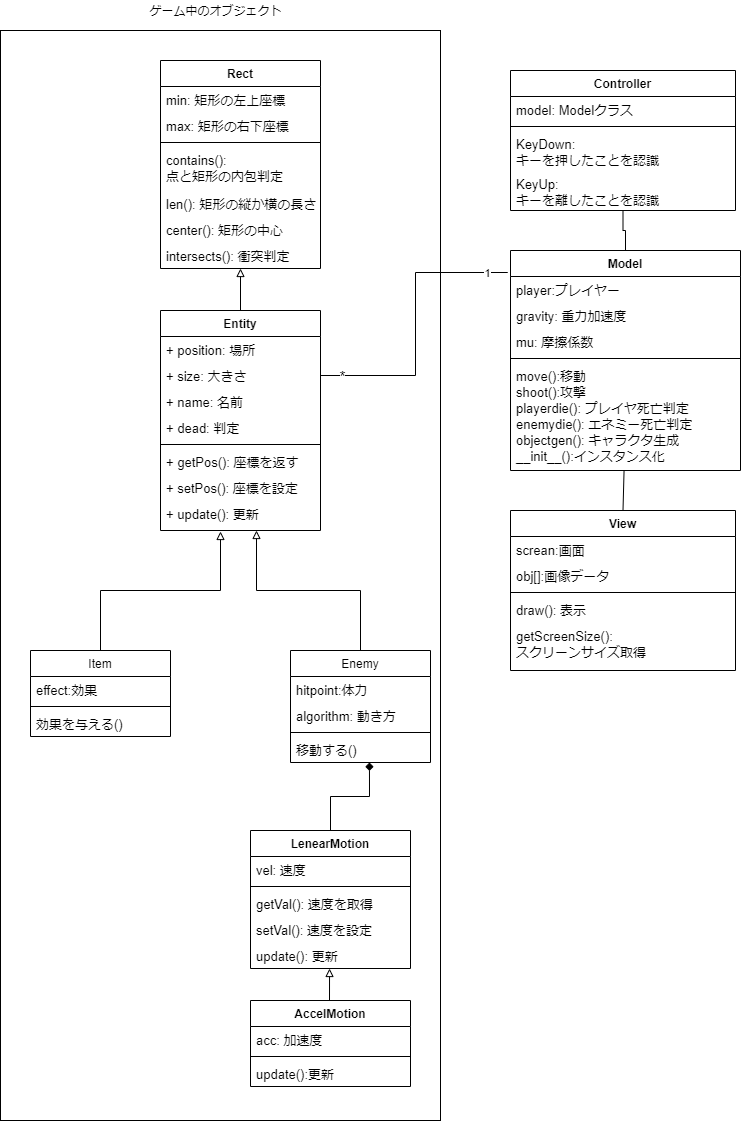

The diagram above was exported from draw.io. Its source (the exported page's mxGraphModel, read from the mxfile embedded in the PNG):
<mxGraphModel dx="1422" dy="737" grid="1" gridSize="10" guides="1" tooltips="1" connect="1" arrows="1" fold="1" page="1" pageScale="1" pageWidth="827" pageHeight="1169" math="0" shadow="0">
  <root>
    <mxCell id="WIyWlLk6GJQsqaUBKTNV-0" />
    <mxCell id="WIyWlLk6GJQsqaUBKTNV-1" parent="WIyWlLk6GJQsqaUBKTNV-0" />
    <mxCell id="cWn_y5HHdv25aPcYdaHF-6" value="" style="rounded=0;whiteSpace=wrap;html=1;fillColor=none;" parent="WIyWlLk6GJQsqaUBKTNV-1" vertex="1">
      <mxGeometry x="10" y="40" width="440" height="1090" as="geometry" />
    </mxCell>
    <mxCell id="5DAY_hoE7kkseBYH1hEn-30" style="edgeStyle=orthogonalEdgeStyle;rounded=0;orthogonalLoop=1;jettySize=auto;html=1;entryX=0.5;entryY=0;entryDx=0;entryDy=0;endArrow=none;endFill=0;" parent="WIyWlLk6GJQsqaUBKTNV-1" source="WKys97ghDXThUSaXmAlW-0" target="WKys97ghDXThUSaXmAlW-4" edge="1">
      <mxGeometry relative="1" as="geometry" />
    </mxCell>
    <mxCell id="WKys97ghDXThUSaXmAlW-0" value="Controller" style="swimlane;fontStyle=1;align=center;verticalAlign=top;childLayout=stackLayout;horizontal=1;startSize=26;horizontalStack=0;resizeParent=1;resizeParentMax=0;resizeLast=0;collapsible=1;marginBottom=0;" parent="WIyWlLk6GJQsqaUBKTNV-1" vertex="1">
      <mxGeometry x="520" y="80" width="225" height="140" as="geometry" />
    </mxCell>
    <mxCell id="WKys97ghDXThUSaXmAlW-1" value="model: Modelクラス" style="text;strokeColor=none;fillColor=none;align=left;verticalAlign=top;spacingLeft=4;spacingRight=4;overflow=hidden;rotatable=0;points=[[0,0.5],[1,0.5]];portConstraint=eastwest;fontSize=13;" parent="WKys97ghDXThUSaXmAlW-0" vertex="1">
      <mxGeometry y="26" width="225" height="26" as="geometry" />
    </mxCell>
    <mxCell id="WKys97ghDXThUSaXmAlW-2" value="" style="line;strokeWidth=1;fillColor=none;align=left;verticalAlign=middle;spacingTop=-1;spacingLeft=3;spacingRight=3;rotatable=0;labelPosition=right;points=[];portConstraint=eastwest;" parent="WKys97ghDXThUSaXmAlW-0" vertex="1">
      <mxGeometry y="52" width="225" height="8" as="geometry" />
    </mxCell>
    <mxCell id="WKys97ghDXThUSaXmAlW-3" value="KeyDown: &#10;キーを押したことを認識" style="text;strokeColor=none;fillColor=none;align=left;verticalAlign=top;spacingLeft=4;spacingRight=4;overflow=hidden;rotatable=0;points=[[0,0.5],[1,0.5]];portConstraint=eastwest;fontSize=13;" parent="WKys97ghDXThUSaXmAlW-0" vertex="1">
      <mxGeometry y="60" width="225" height="40" as="geometry" />
    </mxCell>
    <mxCell id="cWn_y5HHdv25aPcYdaHF-4" value="KeyUp:&#10;キーを離したことを認識" style="text;strokeColor=none;fillColor=none;align=left;verticalAlign=top;spacingLeft=4;spacingRight=4;overflow=hidden;rotatable=0;points=[[0,0.5],[1,0.5]];portConstraint=eastwest;fontSize=13;" parent="WKys97ghDXThUSaXmAlW-0" vertex="1">
      <mxGeometry y="100" width="225" height="40" as="geometry" />
    </mxCell>
    <mxCell id="WKys97ghDXThUSaXmAlW-4" value="Model" style="swimlane;fontStyle=1;align=center;verticalAlign=top;childLayout=stackLayout;horizontal=1;startSize=26;horizontalStack=0;resizeParent=1;resizeParentMax=0;resizeLast=0;collapsible=1;marginBottom=0;" parent="WIyWlLk6GJQsqaUBKTNV-1" vertex="1">
      <mxGeometry x="520" y="260" width="230" height="220" as="geometry" />
    </mxCell>
    <mxCell id="WKys97ghDXThUSaXmAlW-5" value="player:プレイヤー" style="text;strokeColor=none;fillColor=none;align=left;verticalAlign=top;spacingLeft=4;spacingRight=4;overflow=hidden;rotatable=0;points=[[0,0.5],[1,0.5]];portConstraint=eastwest;fontSize=13;" parent="WKys97ghDXThUSaXmAlW-4" vertex="1">
      <mxGeometry y="26" width="230" height="26" as="geometry" />
    </mxCell>
    <mxCell id="cWn_y5HHdv25aPcYdaHF-3" value="gravity: 重力加速度" style="text;strokeColor=none;fillColor=none;align=left;verticalAlign=top;spacingLeft=4;spacingRight=4;overflow=hidden;rotatable=0;points=[[0,0.5],[1,0.5]];portConstraint=eastwest;fontSize=13;" parent="WKys97ghDXThUSaXmAlW-4" vertex="1">
      <mxGeometry y="52" width="230" height="26" as="geometry" />
    </mxCell>
    <mxCell id="cWn_y5HHdv25aPcYdaHF-5" value="mu: 摩擦係数" style="text;strokeColor=none;fillColor=none;align=left;verticalAlign=top;spacingLeft=4;spacingRight=4;overflow=hidden;rotatable=0;points=[[0,0.5],[1,0.5]];portConstraint=eastwest;fontSize=13;" parent="WKys97ghDXThUSaXmAlW-4" vertex="1">
      <mxGeometry y="78" width="230" height="26" as="geometry" />
    </mxCell>
    <mxCell id="WKys97ghDXThUSaXmAlW-6" value="" style="line;strokeWidth=1;fillColor=none;align=left;verticalAlign=middle;spacingTop=-1;spacingLeft=3;spacingRight=3;rotatable=0;labelPosition=right;points=[];portConstraint=eastwest;" parent="WKys97ghDXThUSaXmAlW-4" vertex="1">
      <mxGeometry y="104" width="230" height="8" as="geometry" />
    </mxCell>
    <mxCell id="WKys97ghDXThUSaXmAlW-7" value="move():移動&#10;shoot():攻撃&#10;playerdie(): プレイヤ死亡判定&#10;enemydie(): エネミー死亡判定&#10;objectgen(): キャラクタ生成&#10;__init__():インスタンス化" style="text;strokeColor=none;fillColor=none;align=left;verticalAlign=top;spacingLeft=4;spacingRight=4;overflow=hidden;rotatable=0;points=[[0,0.5],[1,0.5]];portConstraint=eastwest;fontSize=13;" parent="WKys97ghDXThUSaXmAlW-4" vertex="1">
      <mxGeometry y="112" width="230" height="108" as="geometry" />
    </mxCell>
    <mxCell id="WKys97ghDXThUSaXmAlW-8" value="View" style="swimlane;fontStyle=1;align=center;verticalAlign=top;childLayout=stackLayout;horizontal=1;startSize=26;horizontalStack=0;resizeParent=1;resizeParentMax=0;resizeLast=0;collapsible=1;marginBottom=0;" parent="WIyWlLk6GJQsqaUBKTNV-1" vertex="1">
      <mxGeometry x="520" y="520" width="225" height="160" as="geometry" />
    </mxCell>
    <mxCell id="WKys97ghDXThUSaXmAlW-9" value="screan:画面" style="text;strokeColor=none;fillColor=none;align=left;verticalAlign=top;spacingLeft=4;spacingRight=4;overflow=hidden;rotatable=0;points=[[0,0.5],[1,0.5]];portConstraint=eastwest;fontSize=13;" parent="WKys97ghDXThUSaXmAlW-8" vertex="1">
      <mxGeometry y="26" width="225" height="26" as="geometry" />
    </mxCell>
    <mxCell id="5DAY_hoE7kkseBYH1hEn-22" value="obj[]:画像データ" style="text;strokeColor=none;fillColor=none;align=left;verticalAlign=top;spacingLeft=4;spacingRight=4;overflow=hidden;rotatable=0;points=[[0,0.5],[1,0.5]];portConstraint=eastwest;fontSize=13;" parent="WKys97ghDXThUSaXmAlW-8" vertex="1">
      <mxGeometry y="52" width="225" height="26" as="geometry" />
    </mxCell>
    <mxCell id="WKys97ghDXThUSaXmAlW-10" value="" style="line;strokeWidth=1;fillColor=none;align=left;verticalAlign=middle;spacingTop=-1;spacingLeft=3;spacingRight=3;rotatable=0;labelPosition=right;points=[];portConstraint=eastwest;" parent="WKys97ghDXThUSaXmAlW-8" vertex="1">
      <mxGeometry y="78" width="225" height="8" as="geometry" />
    </mxCell>
    <mxCell id="WKys97ghDXThUSaXmAlW-11" value="draw(): 表示" style="text;strokeColor=none;fillColor=none;align=left;verticalAlign=top;spacingLeft=4;spacingRight=4;overflow=hidden;rotatable=0;points=[[0,0.5],[1,0.5]];portConstraint=eastwest;fontSize=13;" parent="WKys97ghDXThUSaXmAlW-8" vertex="1">
      <mxGeometry y="86" width="225" height="26" as="geometry" />
    </mxCell>
    <mxCell id="WKys97ghDXThUSaXmAlW-35" value="getScreenSize():&#10;スクリーンサイズ取得&#10;" style="text;strokeColor=none;fillColor=none;align=left;verticalAlign=top;spacingLeft=4;spacingRight=4;overflow=hidden;rotatable=0;points=[[0,0.5],[1,0.5]];portConstraint=eastwest;fontSize=13;" parent="WKys97ghDXThUSaXmAlW-8" vertex="1">
      <mxGeometry y="112" width="225" height="48" as="geometry" />
    </mxCell>
    <mxCell id="WKys97ghDXThUSaXmAlW-60" style="edgeStyle=orthogonalEdgeStyle;rounded=0;orthogonalLoop=1;jettySize=auto;html=1;exitX=0.5;exitY=0;exitDx=0;exitDy=0;entryX=0.5;entryY=1;entryDx=0;entryDy=0;fontSize=12;endArrow=block;endFill=0;strokeColor=#000000;verticalAlign=middle;" parent="WIyWlLk6GJQsqaUBKTNV-1" source="WKys97ghDXThUSaXmAlW-14" target="WKys97ghDXThUSaXmAlW-56" edge="1">
      <mxGeometry relative="1" as="geometry" />
    </mxCell>
    <mxCell id="WKys97ghDXThUSaXmAlW-14" value="Entity" style="swimlane;fontStyle=1;align=center;verticalAlign=top;childLayout=stackLayout;horizontal=1;startSize=26;horizontalStack=0;resizeParent=1;resizeParentMax=0;resizeLast=0;collapsible=1;marginBottom=0;" parent="WIyWlLk6GJQsqaUBKTNV-1" vertex="1">
      <mxGeometry x="170" y="320" width="160" height="220" as="geometry" />
    </mxCell>
    <mxCell id="WKys97ghDXThUSaXmAlW-15" value="+ position: 場所" style="text;strokeColor=none;fillColor=none;align=left;verticalAlign=top;spacingLeft=4;spacingRight=4;overflow=hidden;rotatable=0;points=[[0,0.5],[1,0.5]];portConstraint=eastwest;fontSize=13;" parent="WKys97ghDXThUSaXmAlW-14" vertex="1">
      <mxGeometry y="26" width="160" height="26" as="geometry" />
    </mxCell>
    <mxCell id="WKys97ghDXThUSaXmAlW-13" value="+ size: 大きさ" style="text;strokeColor=none;fillColor=none;align=left;verticalAlign=top;spacingLeft=4;spacingRight=4;overflow=hidden;rotatable=0;points=[[0,0.5],[1,0.5]];portConstraint=eastwest;fontSize=13;" parent="WKys97ghDXThUSaXmAlW-14" vertex="1">
      <mxGeometry y="52" width="160" height="26" as="geometry" />
    </mxCell>
    <mxCell id="WKys97ghDXThUSaXmAlW-22" value="+ name: 名前" style="text;strokeColor=none;fillColor=none;align=left;verticalAlign=top;spacingLeft=4;spacingRight=4;overflow=hidden;rotatable=0;points=[[0,0.5],[1,0.5]];portConstraint=eastwest;fontSize=13;" parent="WKys97ghDXThUSaXmAlW-14" vertex="1">
      <mxGeometry y="78" width="160" height="26" as="geometry" />
    </mxCell>
    <mxCell id="WKys97ghDXThUSaXmAlW-23" value="+ dead: 判定" style="text;strokeColor=none;fillColor=none;align=left;verticalAlign=top;spacingLeft=4;spacingRight=4;overflow=hidden;rotatable=0;points=[[0,0.5],[1,0.5]];portConstraint=eastwest;fontSize=13;" parent="WKys97ghDXThUSaXmAlW-14" vertex="1">
      <mxGeometry y="104" width="160" height="26" as="geometry" />
    </mxCell>
    <mxCell id="WKys97ghDXThUSaXmAlW-16" value="" style="line;strokeWidth=1;fillColor=none;align=left;verticalAlign=middle;spacingTop=-1;spacingLeft=3;spacingRight=3;rotatable=0;labelPosition=right;points=[];portConstraint=eastwest;" parent="WKys97ghDXThUSaXmAlW-14" vertex="1">
      <mxGeometry y="130" width="160" height="8" as="geometry" />
    </mxCell>
    <mxCell id="WKys97ghDXThUSaXmAlW-17" value="+ getPos(): 座標を返す" style="text;strokeColor=none;fillColor=none;align=left;verticalAlign=top;spacingLeft=4;spacingRight=4;overflow=hidden;rotatable=0;points=[[0,0.5],[1,0.5]];portConstraint=eastwest;fontSize=13;" parent="WKys97ghDXThUSaXmAlW-14" vertex="1">
      <mxGeometry y="138" width="160" height="26" as="geometry" />
    </mxCell>
    <mxCell id="WKys97ghDXThUSaXmAlW-24" value="+ setPos(): 座標を設定" style="text;strokeColor=none;fillColor=none;align=left;verticalAlign=top;spacingLeft=4;spacingRight=4;overflow=hidden;rotatable=0;points=[[0,0.5],[1,0.5]];portConstraint=eastwest;fontSize=13;" parent="WKys97ghDXThUSaXmAlW-14" vertex="1">
      <mxGeometry y="164" width="160" height="26" as="geometry" />
    </mxCell>
    <mxCell id="WKys97ghDXThUSaXmAlW-25" value="+ update(): 更新" style="text;strokeColor=none;fillColor=none;align=left;verticalAlign=top;spacingLeft=4;spacingRight=4;overflow=hidden;rotatable=0;points=[[0,0.5],[1,0.5]];portConstraint=eastwest;fontSize=13;" parent="WKys97ghDXThUSaXmAlW-14" vertex="1">
      <mxGeometry y="190" width="160" height="30" as="geometry" />
    </mxCell>
    <mxCell id="WKys97ghDXThUSaXmAlW-26" style="edgeStyle=orthogonalEdgeStyle;rounded=0;orthogonalLoop=1;jettySize=auto;html=1;exitX=0.5;exitY=0;exitDx=0;exitDy=0;entryX=0.6;entryY=1;entryDx=0;entryDy=0;entryPerimeter=0;endArrow=block;endFill=0;" parent="WIyWlLk6GJQsqaUBKTNV-1" source="5DAY_hoE7kkseBYH1hEn-11" target="WKys97ghDXThUSaXmAlW-25" edge="1">
      <mxGeometry relative="1" as="geometry">
        <mxPoint x="270" y="550" as="targetPoint" />
      </mxGeometry>
    </mxCell>
    <mxCell id="5DAY_hoE7kkseBYH1hEn-11" value="Enemy" style="swimlane;fontStyle=0;childLayout=stackLayout;horizontal=1;startSize=26;fillColor=none;horizontalStack=0;resizeParent=1;resizeParentMax=0;resizeLast=0;collapsible=1;marginBottom=0;" parent="WIyWlLk6GJQsqaUBKTNV-1" vertex="1">
      <mxGeometry x="300" y="660" width="140" height="112" as="geometry" />
    </mxCell>
    <mxCell id="5DAY_hoE7kkseBYH1hEn-12" value="hitpoint:体力" style="text;strokeColor=none;fillColor=none;align=left;verticalAlign=top;spacingLeft=4;spacingRight=4;overflow=hidden;rotatable=0;points=[[0,0.5],[1,0.5]];portConstraint=eastwest;fontSize=13;" parent="5DAY_hoE7kkseBYH1hEn-11" vertex="1">
      <mxGeometry y="26" width="140" height="26" as="geometry" />
    </mxCell>
    <mxCell id="WKys97ghDXThUSaXmAlW-55" value="algorithm: 動き方" style="text;strokeColor=none;fillColor=none;align=left;verticalAlign=top;spacingLeft=4;spacingRight=4;overflow=hidden;rotatable=0;points=[[0,0.5],[1,0.5]];portConstraint=eastwest;fontSize=13;" parent="5DAY_hoE7kkseBYH1hEn-11" vertex="1">
      <mxGeometry y="52" width="140" height="26" as="geometry" />
    </mxCell>
    <mxCell id="5DAY_hoE7kkseBYH1hEn-15" value="" style="line;strokeWidth=1;fillColor=none;align=left;verticalAlign=middle;spacingTop=-1;spacingLeft=3;spacingRight=3;rotatable=0;labelPosition=right;points=[];portConstraint=eastwest;" parent="5DAY_hoE7kkseBYH1hEn-11" vertex="1">
      <mxGeometry y="78" width="140" height="8" as="geometry" />
    </mxCell>
    <mxCell id="5DAY_hoE7kkseBYH1hEn-16" value="移動する()" style="text;strokeColor=none;fillColor=none;align=left;verticalAlign=top;spacingLeft=4;spacingRight=4;overflow=hidden;rotatable=0;points=[[0,0.5],[1,0.5]];portConstraint=eastwest;fontSize=13;" parent="5DAY_hoE7kkseBYH1hEn-11" vertex="1">
      <mxGeometry y="86" width="140" height="26" as="geometry" />
    </mxCell>
    <mxCell id="WKys97ghDXThUSaXmAlW-27" style="edgeStyle=orthogonalEdgeStyle;rounded=0;orthogonalLoop=1;jettySize=auto;html=1;exitX=0.5;exitY=0;exitDx=0;exitDy=0;entryX=0.375;entryY=1.033;entryDx=0;entryDy=0;entryPerimeter=0;endArrow=block;endFill=0;" parent="WIyWlLk6GJQsqaUBKTNV-1" source="5DAY_hoE7kkseBYH1hEn-17" target="WKys97ghDXThUSaXmAlW-25" edge="1">
      <mxGeometry relative="1" as="geometry">
        <mxPoint x="230" y="550" as="targetPoint" />
      </mxGeometry>
    </mxCell>
    <mxCell id="5DAY_hoE7kkseBYH1hEn-17" value="Item" style="swimlane;fontStyle=0;childLayout=stackLayout;horizontal=1;startSize=26;fillColor=none;horizontalStack=0;resizeParent=1;resizeParentMax=0;resizeLast=0;collapsible=1;marginBottom=0;" parent="WIyWlLk6GJQsqaUBKTNV-1" vertex="1">
      <mxGeometry x="40" y="660" width="140" height="86" as="geometry" />
    </mxCell>
    <mxCell id="5DAY_hoE7kkseBYH1hEn-18" value="effect:効果" style="text;strokeColor=none;fillColor=none;align=left;verticalAlign=top;spacingLeft=4;spacingRight=4;overflow=hidden;rotatable=0;points=[[0,0.5],[1,0.5]];portConstraint=eastwest;fontSize=13;" parent="5DAY_hoE7kkseBYH1hEn-17" vertex="1">
      <mxGeometry y="26" width="140" height="26" as="geometry" />
    </mxCell>
    <mxCell id="5DAY_hoE7kkseBYH1hEn-19" value="" style="line;strokeWidth=1;fillColor=none;align=left;verticalAlign=middle;spacingTop=-1;spacingLeft=3;spacingRight=3;rotatable=0;labelPosition=right;points=[];portConstraint=eastwest;" parent="5DAY_hoE7kkseBYH1hEn-17" vertex="1">
      <mxGeometry y="52" width="140" height="8" as="geometry" />
    </mxCell>
    <mxCell id="5DAY_hoE7kkseBYH1hEn-20" value="効果を与える()" style="text;strokeColor=none;fillColor=none;align=left;verticalAlign=top;spacingLeft=4;spacingRight=4;overflow=hidden;rotatable=0;points=[[0,0.5],[1,0.5]];portConstraint=eastwest;fontSize=13;" parent="5DAY_hoE7kkseBYH1hEn-17" vertex="1">
      <mxGeometry y="60" width="140" height="26" as="geometry" />
    </mxCell>
    <mxCell id="5DAY_hoE7kkseBYH1hEn-31" style="edgeStyle=orthogonalEdgeStyle;rounded=0;orthogonalLoop=1;jettySize=auto;html=1;entryX=-0.012;entryY=0.1;entryDx=0;entryDy=0;entryPerimeter=0;startArrow=none;startFill=0;endArrow=none;endFill=0;" parent="WIyWlLk6GJQsqaUBKTNV-1" source="WKys97ghDXThUSaXmAlW-13" target="WKys97ghDXThUSaXmAlW-4" edge="1">
      <mxGeometry relative="1" as="geometry" />
    </mxCell>
    <mxCell id="WKys97ghDXThUSaXmAlW-31" value="1" style="edgeLabel;html=1;align=center;verticalAlign=middle;resizable=0;points=[];" parent="5DAY_hoE7kkseBYH1hEn-31" vertex="1" connectable="0">
      <mxGeometry x="0.8534" relative="1" as="geometry">
        <mxPoint as="offset" />
      </mxGeometry>
    </mxCell>
    <mxCell id="WKys97ghDXThUSaXmAlW-33" value="*&lt;br style=&quot;font-size: 15px;&quot;&gt;" style="edgeLabel;html=1;align=center;verticalAlign=middle;resizable=0;points=[];fontSize=15;" parent="5DAY_hoE7kkseBYH1hEn-31" vertex="1" connectable="0">
      <mxGeometry x="-0.853" relative="1" as="geometry">
        <mxPoint as="offset" />
      </mxGeometry>
    </mxCell>
    <mxCell id="WKys97ghDXThUSaXmAlW-39" value="" style="endArrow=none;html=1;fontSize=12;strokeColor=#000000;verticalAlign=middle;exitX=0.5;exitY=0;exitDx=0;exitDy=0;" parent="WIyWlLk6GJQsqaUBKTNV-1" source="WKys97ghDXThUSaXmAlW-8" target="WKys97ghDXThUSaXmAlW-7" edge="1">
      <mxGeometry width="50" height="50" relative="1" as="geometry">
        <mxPoint x="435" y="520" as="sourcePoint" />
        <mxPoint x="485" y="470" as="targetPoint" />
      </mxGeometry>
    </mxCell>
    <mxCell id="WKys97ghDXThUSaXmAlW-40" value="AccelMotion" style="swimlane;fontStyle=1;align=center;verticalAlign=top;childLayout=stackLayout;horizontal=1;startSize=26;horizontalStack=0;resizeParent=1;resizeParentMax=0;resizeLast=0;collapsible=1;marginBottom=0;fontSize=12;" parent="WIyWlLk6GJQsqaUBKTNV-1" vertex="1">
      <mxGeometry x="260" y="1010" width="160" height="86" as="geometry" />
    </mxCell>
    <mxCell id="WKys97ghDXThUSaXmAlW-41" value="acc: 加速度" style="text;strokeColor=none;fillColor=none;align=left;verticalAlign=top;spacingLeft=4;spacingRight=4;overflow=hidden;rotatable=0;points=[[0,0.5],[1,0.5]];portConstraint=eastwest;fontSize=13;" parent="WKys97ghDXThUSaXmAlW-40" vertex="1">
      <mxGeometry y="26" width="160" height="26" as="geometry" />
    </mxCell>
    <mxCell id="WKys97ghDXThUSaXmAlW-42" value="" style="line;strokeWidth=1;fillColor=none;align=left;verticalAlign=middle;spacingTop=-1;spacingLeft=3;spacingRight=3;rotatable=0;labelPosition=right;points=[];portConstraint=eastwest;" parent="WKys97ghDXThUSaXmAlW-40" vertex="1">
      <mxGeometry y="52" width="160" height="8" as="geometry" />
    </mxCell>
    <mxCell id="WKys97ghDXThUSaXmAlW-43" value="update():更新" style="text;strokeColor=none;fillColor=none;align=left;verticalAlign=top;spacingLeft=4;spacingRight=4;overflow=hidden;rotatable=0;points=[[0,0.5],[1,0.5]];portConstraint=eastwest;fontSize=13;" parent="WKys97ghDXThUSaXmAlW-40" vertex="1">
      <mxGeometry y="60" width="160" height="26" as="geometry" />
    </mxCell>
    <mxCell id="WKys97ghDXThUSaXmAlW-48" style="edgeStyle=orthogonalEdgeStyle;rounded=0;orthogonalLoop=1;jettySize=auto;html=1;fontSize=12;endArrow=block;endFill=0;strokeColor=#000000;verticalAlign=middle;exitX=0.5;exitY=0;exitDx=0;exitDy=0;entryX=0.494;entryY=1;entryDx=0;entryDy=0;entryPerimeter=0;" parent="WIyWlLk6GJQsqaUBKTNV-1" source="WKys97ghDXThUSaXmAlW-40" target="WKys97ghDXThUSaXmAlW-52" edge="1">
      <mxGeometry relative="1" as="geometry">
        <mxPoint x="120" y="990" as="sourcePoint" />
        <mxPoint x="130" y="950" as="targetPoint" />
      </mxGeometry>
    </mxCell>
    <mxCell id="cWn_y5HHdv25aPcYdaHF-2" style="edgeStyle=orthogonalEdgeStyle;rounded=0;orthogonalLoop=1;jettySize=auto;html=1;entryX=0.564;entryY=1;entryDx=0;entryDy=0;entryPerimeter=0;endArrow=diamond;endFill=1;" parent="WIyWlLk6GJQsqaUBKTNV-1" source="WKys97ghDXThUSaXmAlW-49" target="5DAY_hoE7kkseBYH1hEn-16" edge="1">
      <mxGeometry relative="1" as="geometry">
        <mxPoint x="340" y="790" as="targetPoint" />
      </mxGeometry>
    </mxCell>
    <mxCell id="WKys97ghDXThUSaXmAlW-49" value="LenearMotion" style="swimlane;fontStyle=1;align=center;verticalAlign=top;childLayout=stackLayout;horizontal=1;startSize=26;horizontalStack=0;resizeParent=1;resizeParentMax=0;resizeLast=0;collapsible=1;marginBottom=0;fontSize=12;" parent="WIyWlLk6GJQsqaUBKTNV-1" vertex="1">
      <mxGeometry x="260" y="840" width="160" height="138" as="geometry" />
    </mxCell>
    <mxCell id="WKys97ghDXThUSaXmAlW-50" value="vel: 速度" style="text;strokeColor=none;fillColor=none;align=left;verticalAlign=top;spacingLeft=4;spacingRight=4;overflow=hidden;rotatable=0;points=[[0,0.5],[1,0.5]];portConstraint=eastwest;fontSize=13;" parent="WKys97ghDXThUSaXmAlW-49" vertex="1">
      <mxGeometry y="26" width="160" height="26" as="geometry" />
    </mxCell>
    <mxCell id="WKys97ghDXThUSaXmAlW-51" value="" style="line;strokeWidth=1;fillColor=none;align=left;verticalAlign=middle;spacingTop=-1;spacingLeft=3;spacingRight=3;rotatable=0;labelPosition=right;points=[];portConstraint=eastwest;" parent="WKys97ghDXThUSaXmAlW-49" vertex="1">
      <mxGeometry y="52" width="160" height="8" as="geometry" />
    </mxCell>
    <mxCell id="WKys97ghDXThUSaXmAlW-54" value="getVal(): 速度を取得" style="text;strokeColor=none;fillColor=none;align=left;verticalAlign=top;spacingLeft=4;spacingRight=4;overflow=hidden;rotatable=0;points=[[0,0.5],[1,0.5]];portConstraint=eastwest;fontSize=13;" parent="WKys97ghDXThUSaXmAlW-49" vertex="1">
      <mxGeometry y="60" width="160" height="26" as="geometry" />
    </mxCell>
    <mxCell id="WKys97ghDXThUSaXmAlW-53" value="setVal(): 速度を設定" style="text;strokeColor=none;fillColor=none;align=left;verticalAlign=top;spacingLeft=4;spacingRight=4;overflow=hidden;rotatable=0;points=[[0,0.5],[1,0.5]];portConstraint=eastwest;fontSize=13;" parent="WKys97ghDXThUSaXmAlW-49" vertex="1">
      <mxGeometry y="86" width="160" height="26" as="geometry" />
    </mxCell>
    <mxCell id="WKys97ghDXThUSaXmAlW-52" value="update(): 更新" style="text;strokeColor=none;fillColor=none;align=left;verticalAlign=top;spacingLeft=4;spacingRight=4;overflow=hidden;rotatable=0;points=[[0,0.5],[1,0.5]];portConstraint=eastwest;fontSize=13;" parent="WKys97ghDXThUSaXmAlW-49" vertex="1">
      <mxGeometry y="112" width="160" height="26" as="geometry" />
    </mxCell>
    <mxCell id="WKys97ghDXThUSaXmAlW-56" value="Rect" style="swimlane;fontStyle=1;align=center;verticalAlign=top;childLayout=stackLayout;horizontal=1;startSize=26;horizontalStack=0;resizeParent=1;resizeParentMax=0;resizeLast=0;collapsible=1;marginBottom=0;fontSize=12;" parent="WIyWlLk6GJQsqaUBKTNV-1" vertex="1">
      <mxGeometry x="170" y="70" width="160" height="208" as="geometry" />
    </mxCell>
    <mxCell id="WKys97ghDXThUSaXmAlW-57" value="min: 矩形の左上座標" style="text;strokeColor=none;fillColor=none;align=left;verticalAlign=top;spacingLeft=4;spacingRight=4;overflow=hidden;rotatable=0;points=[[0,0.5],[1,0.5]];portConstraint=eastwest;fontSize=13;" parent="WKys97ghDXThUSaXmAlW-56" vertex="1">
      <mxGeometry y="26" width="160" height="26" as="geometry" />
    </mxCell>
    <mxCell id="WKys97ghDXThUSaXmAlW-61" value="max: 矩形の右下座標" style="text;strokeColor=none;fillColor=none;align=left;verticalAlign=top;spacingLeft=4;spacingRight=4;overflow=hidden;rotatable=0;points=[[0,0.5],[1,0.5]];portConstraint=eastwest;fontSize=13;" parent="WKys97ghDXThUSaXmAlW-56" vertex="1">
      <mxGeometry y="52" width="160" height="26" as="geometry" />
    </mxCell>
    <mxCell id="WKys97ghDXThUSaXmAlW-58" value="" style="line;strokeWidth=1;fillColor=none;align=left;verticalAlign=middle;spacingTop=-1;spacingLeft=3;spacingRight=3;rotatable=0;labelPosition=right;points=[];portConstraint=eastwest;" parent="WKys97ghDXThUSaXmAlW-56" vertex="1">
      <mxGeometry y="78" width="160" height="8" as="geometry" />
    </mxCell>
    <mxCell id="WKys97ghDXThUSaXmAlW-59" value="contains(): &#10;点と矩形の内包判定" style="text;strokeColor=none;fillColor=none;align=left;verticalAlign=top;spacingLeft=4;spacingRight=4;overflow=hidden;rotatable=0;points=[[0,0.5],[1,0.5]];portConstraint=eastwest;fontSize=13;" parent="WKys97ghDXThUSaXmAlW-56" vertex="1">
      <mxGeometry y="86" width="160" height="44" as="geometry" />
    </mxCell>
    <mxCell id="WKys97ghDXThUSaXmAlW-62" value="len(): 矩形の縦か横の長さ" style="text;strokeColor=none;fillColor=none;align=left;verticalAlign=top;spacingLeft=4;spacingRight=4;overflow=hidden;rotatable=0;points=[[0,0.5],[1,0.5]];portConstraint=eastwest;fontSize=13;" parent="WKys97ghDXThUSaXmAlW-56" vertex="1">
      <mxGeometry y="130" width="160" height="26" as="geometry" />
    </mxCell>
    <mxCell id="cWn_y5HHdv25aPcYdaHF-0" value="center(): 矩形の中心" style="text;strokeColor=none;fillColor=none;align=left;verticalAlign=top;spacingLeft=4;spacingRight=4;overflow=hidden;rotatable=0;points=[[0,0.5],[1,0.5]];portConstraint=eastwest;fontSize=13;" parent="WKys97ghDXThUSaXmAlW-56" vertex="1">
      <mxGeometry y="156" width="160" height="26" as="geometry" />
    </mxCell>
    <mxCell id="cWn_y5HHdv25aPcYdaHF-1" value="intersects(): 衝突判定" style="text;strokeColor=none;fillColor=none;align=left;verticalAlign=top;spacingLeft=4;spacingRight=4;overflow=hidden;rotatable=0;points=[[0,0.5],[1,0.5]];portConstraint=eastwest;fontSize=13;" parent="WKys97ghDXThUSaXmAlW-56" vertex="1">
      <mxGeometry y="182" width="160" height="26" as="geometry" />
    </mxCell>
    <mxCell id="cWn_y5HHdv25aPcYdaHF-7" value="ゲーム中のオブジェクト" style="text;html=1;align=center;verticalAlign=middle;resizable=0;points=[];autosize=1;strokeColor=none;" parent="WIyWlLk6GJQsqaUBKTNV-1" vertex="1">
      <mxGeometry x="150" y="10" width="150" height="20" as="geometry" />
    </mxCell>
  </root>
</mxGraphModel>